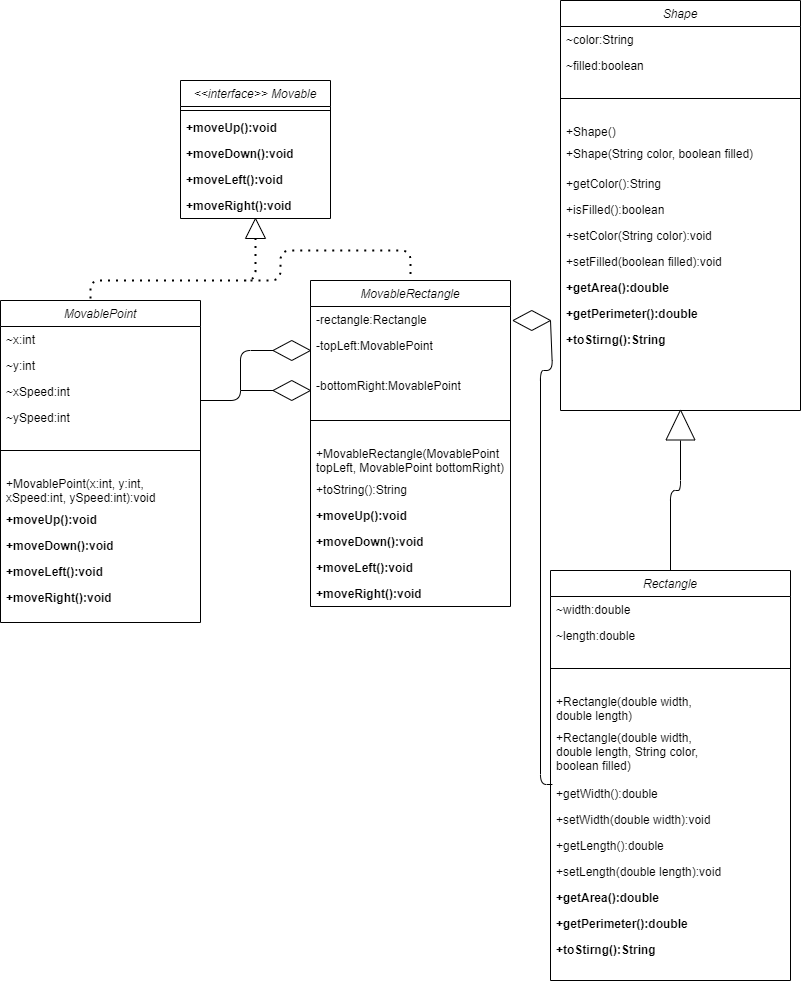

The diagram above was exported from draw.io. Its source (the exported page's mxGraphModel, read from the mxfile embedded in the PNG):
<mxGraphModel dx="687" dy="1312" grid="1" gridSize="10" guides="1" tooltips="1" connect="1" arrows="1" fold="1" page="1" pageScale="1" pageWidth="827" pageHeight="1169" math="0" shadow="0">
  <root>
    <mxCell id="WIyWlLk6GJQsqaUBKTNV-0" />
    <mxCell id="WIyWlLk6GJQsqaUBKTNV-1" parent="WIyWlLk6GJQsqaUBKTNV-0" />
    <mxCell id="be4jB8GMoIMMlWupBsam-4" value="" style="triangle;whiteSpace=wrap;html=1;rotation=-90;" vertex="1" parent="WIyWlLk6GJQsqaUBKTNV-1">
      <mxGeometry x="265" y="248" width="20" height="20" as="geometry" />
    </mxCell>
    <mxCell id="be4jB8GMoIMMlWupBsam-20" value="" style="endArrow=none;dashed=1;html=1;dashPattern=1 3;strokeWidth=2;exitX=0.45;exitY=-0.006;exitDx=0;exitDy=0;exitPerimeter=0;entryX=0;entryY=0.5;entryDx=0;entryDy=0;" edge="1" parent="WIyWlLk6GJQsqaUBKTNV-1" source="be4jB8GMoIMMlWupBsam-5" target="be4jB8GMoIMMlWupBsam-4">
      <mxGeometry width="50" height="50" relative="1" as="geometry">
        <mxPoint x="30" y="230" as="sourcePoint" />
        <mxPoint x="280" y="270" as="targetPoint" />
        <Array as="points">
          <mxPoint x="110" y="310" />
          <mxPoint x="275" y="310" />
        </Array>
      </mxGeometry>
    </mxCell>
    <mxCell id="be4jB8GMoIMMlWupBsam-21" value="" style="rhombus;whiteSpace=wrap;html=1;" vertex="1" parent="WIyWlLk6GJQsqaUBKTNV-1">
      <mxGeometry x="292.5" y="370" width="37.5" height="20" as="geometry" />
    </mxCell>
    <mxCell id="be4jB8GMoIMMlWupBsam-47" value="" style="rhombus;whiteSpace=wrap;html=1;" vertex="1" parent="WIyWlLk6GJQsqaUBKTNV-1">
      <mxGeometry x="292.5" y="410" width="37.5" height="20" as="geometry" />
    </mxCell>
    <mxCell id="be4jB8GMoIMMlWupBsam-49" value="" style="endArrow=none;html=1;entryX=0;entryY=0.5;entryDx=0;entryDy=0;exitX=1;exitY=-0.154;exitDx=0;exitDy=0;exitPerimeter=0;" edge="1" parent="WIyWlLk6GJQsqaUBKTNV-1" source="be4jB8GMoIMMlWupBsam-17" target="be4jB8GMoIMMlWupBsam-21">
      <mxGeometry width="50" height="50" relative="1" as="geometry">
        <mxPoint x="310" y="330" as="sourcePoint" />
        <mxPoint x="360" y="280" as="targetPoint" />
        <Array as="points">
          <mxPoint x="260" y="430" />
          <mxPoint x="260" y="380" />
        </Array>
      </mxGeometry>
    </mxCell>
    <mxCell id="be4jB8GMoIMMlWupBsam-51" value="" style="endArrow=none;html=1;entryX=0;entryY=0.5;entryDx=0;entryDy=0;" edge="1" parent="WIyWlLk6GJQsqaUBKTNV-1" target="be4jB8GMoIMMlWupBsam-47">
      <mxGeometry width="50" height="50" relative="1" as="geometry">
        <mxPoint x="260" y="420" as="sourcePoint" />
        <mxPoint x="290" y="420" as="targetPoint" />
      </mxGeometry>
    </mxCell>
    <mxCell id="zkfFHV4jXpPFQw0GAbJ--0" value="&lt;&lt;interface&gt;&gt; Movable" style="swimlane;fontStyle=2;align=center;verticalAlign=top;childLayout=stackLayout;horizontal=1;startSize=26;horizontalStack=0;resizeParent=1;resizeLast=0;collapsible=1;marginBottom=0;rounded=0;shadow=0;strokeWidth=1;" parent="WIyWlLk6GJQsqaUBKTNV-1" vertex="1">
      <mxGeometry x="200" y="110" width="150" height="138" as="geometry">
        <mxRectangle x="230" y="140" width="160" height="26" as="alternateBounds" />
      </mxGeometry>
    </mxCell>
    <mxCell id="zkfFHV4jXpPFQw0GAbJ--4" value="" style="line;html=1;strokeWidth=1;align=left;verticalAlign=middle;spacingTop=-1;spacingLeft=3;spacingRight=3;rotatable=0;labelPosition=right;points=[];portConstraint=eastwest;" parent="zkfFHV4jXpPFQw0GAbJ--0" vertex="1">
      <mxGeometry y="26" width="150" height="8" as="geometry" />
    </mxCell>
    <mxCell id="zkfFHV4jXpPFQw0GAbJ--5" value="+moveUp():void&#10;" style="text;align=left;verticalAlign=top;spacingLeft=4;spacingRight=4;overflow=hidden;rotatable=0;points=[[0,0.5],[1,0.5]];portConstraint=eastwest;fontStyle=1" parent="zkfFHV4jXpPFQw0GAbJ--0" vertex="1">
      <mxGeometry y="34" width="150" height="26" as="geometry" />
    </mxCell>
    <mxCell id="be4jB8GMoIMMlWupBsam-0" value="+moveDown():void&#10;" style="text;align=left;verticalAlign=top;spacingLeft=4;spacingRight=4;overflow=hidden;rotatable=0;points=[[0,0.5],[1,0.5]];portConstraint=eastwest;fontStyle=1" vertex="1" parent="zkfFHV4jXpPFQw0GAbJ--0">
      <mxGeometry y="60" width="150" height="26" as="geometry" />
    </mxCell>
    <mxCell id="be4jB8GMoIMMlWupBsam-1" value="+moveLeft():void&#10;" style="text;align=left;verticalAlign=top;spacingLeft=4;spacingRight=4;overflow=hidden;rotatable=0;points=[[0,0.5],[1,0.5]];portConstraint=eastwest;fontStyle=1" vertex="1" parent="zkfFHV4jXpPFQw0GAbJ--0">
      <mxGeometry y="86" width="150" height="26" as="geometry" />
    </mxCell>
    <mxCell id="be4jB8GMoIMMlWupBsam-2" value="+moveRight():void&#10;" style="text;align=left;verticalAlign=top;spacingLeft=4;spacingRight=4;overflow=hidden;rotatable=0;points=[[0,0.5],[1,0.5]];portConstraint=eastwest;fontStyle=1" vertex="1" parent="zkfFHV4jXpPFQw0GAbJ--0">
      <mxGeometry y="112" width="150" height="26" as="geometry" />
    </mxCell>
    <mxCell id="be4jB8GMoIMMlWupBsam-5" value="MovablePoint" style="swimlane;fontStyle=2;align=center;verticalAlign=top;childLayout=stackLayout;horizontal=1;startSize=26;horizontalStack=0;resizeParent=1;resizeLast=0;collapsible=1;marginBottom=0;rounded=0;shadow=0;strokeWidth=1;" vertex="1" parent="WIyWlLk6GJQsqaUBKTNV-1">
      <mxGeometry x="20" y="330" width="200" height="322" as="geometry">
        <mxRectangle x="230" y="140" width="160" height="26" as="alternateBounds" />
      </mxGeometry>
    </mxCell>
    <mxCell id="be4jB8GMoIMMlWupBsam-14" value="~x:int" style="text;align=left;verticalAlign=top;spacingLeft=4;spacingRight=4;overflow=hidden;rotatable=0;points=[[0,0.5],[1,0.5]];portConstraint=eastwest;" vertex="1" parent="be4jB8GMoIMMlWupBsam-5">
      <mxGeometry y="26" width="200" height="26" as="geometry" />
    </mxCell>
    <mxCell id="be4jB8GMoIMMlWupBsam-15" value="~y:int" style="text;align=left;verticalAlign=top;spacingLeft=4;spacingRight=4;overflow=hidden;rotatable=0;points=[[0,0.5],[1,0.5]];portConstraint=eastwest;" vertex="1" parent="be4jB8GMoIMMlWupBsam-5">
      <mxGeometry y="52" width="200" height="26" as="geometry" />
    </mxCell>
    <mxCell id="be4jB8GMoIMMlWupBsam-16" value="~xSpeed:int" style="text;align=left;verticalAlign=top;spacingLeft=4;spacingRight=4;overflow=hidden;rotatable=0;points=[[0,0.5],[1,0.5]];portConstraint=eastwest;" vertex="1" parent="be4jB8GMoIMMlWupBsam-5">
      <mxGeometry y="78" width="200" height="26" as="geometry" />
    </mxCell>
    <mxCell id="be4jB8GMoIMMlWupBsam-17" value="~ySpeed:int" style="text;align=left;verticalAlign=top;spacingLeft=4;spacingRight=4;overflow=hidden;rotatable=0;points=[[0,0.5],[1,0.5]];portConstraint=eastwest;" vertex="1" parent="be4jB8GMoIMMlWupBsam-5">
      <mxGeometry y="104" width="200" height="26" as="geometry" />
    </mxCell>
    <mxCell id="be4jB8GMoIMMlWupBsam-6" value="" style="line;html=1;strokeWidth=1;align=left;verticalAlign=middle;spacingTop=-1;spacingLeft=3;spacingRight=3;rotatable=0;labelPosition=right;points=[];portConstraint=eastwest;" vertex="1" parent="be4jB8GMoIMMlWupBsam-5">
      <mxGeometry y="130" width="200" height="40" as="geometry" />
    </mxCell>
    <mxCell id="be4jB8GMoIMMlWupBsam-19" value="+MovablePoint(x:int, y:int,&#10;xSpeed:int, ySpeed:int):void&#10;" style="text;align=left;verticalAlign=top;spacingLeft=4;spacingRight=4;overflow=hidden;rotatable=0;points=[[0,0.5],[1,0.5]];portConstraint=eastwest;" vertex="1" parent="be4jB8GMoIMMlWupBsam-5">
      <mxGeometry y="170" width="200" height="36" as="geometry" />
    </mxCell>
    <mxCell id="be4jB8GMoIMMlWupBsam-7" value="+moveUp():void&#10;" style="text;align=left;verticalAlign=top;spacingLeft=4;spacingRight=4;overflow=hidden;rotatable=0;points=[[0,0.5],[1,0.5]];portConstraint=eastwest;fontStyle=1" vertex="1" parent="be4jB8GMoIMMlWupBsam-5">
      <mxGeometry y="206" width="200" height="26" as="geometry" />
    </mxCell>
    <mxCell id="be4jB8GMoIMMlWupBsam-8" value="+moveDown():void&#10;" style="text;align=left;verticalAlign=top;spacingLeft=4;spacingRight=4;overflow=hidden;rotatable=0;points=[[0,0.5],[1,0.5]];portConstraint=eastwest;fontStyle=1" vertex="1" parent="be4jB8GMoIMMlWupBsam-5">
      <mxGeometry y="232" width="200" height="26" as="geometry" />
    </mxCell>
    <mxCell id="be4jB8GMoIMMlWupBsam-9" value="+moveLeft():void&#10;" style="text;align=left;verticalAlign=top;spacingLeft=4;spacingRight=4;overflow=hidden;rotatable=0;points=[[0,0.5],[1,0.5]];portConstraint=eastwest;fontStyle=1" vertex="1" parent="be4jB8GMoIMMlWupBsam-5">
      <mxGeometry y="258" width="200" height="26" as="geometry" />
    </mxCell>
    <mxCell id="be4jB8GMoIMMlWupBsam-10" value="+moveRight():void&#10;" style="text;align=left;verticalAlign=top;spacingLeft=4;spacingRight=4;overflow=hidden;rotatable=0;points=[[0,0.5],[1,0.5]];portConstraint=eastwest;fontStyle=1" vertex="1" parent="be4jB8GMoIMMlWupBsam-5">
      <mxGeometry y="284" width="200" height="26" as="geometry" />
    </mxCell>
    <mxCell id="be4jB8GMoIMMlWupBsam-22" value="MovableRectangle" style="swimlane;fontStyle=2;align=center;verticalAlign=top;childLayout=stackLayout;horizontal=1;startSize=26;horizontalStack=0;resizeParent=1;resizeLast=0;collapsible=1;marginBottom=0;rounded=0;shadow=0;strokeWidth=1;" vertex="1" parent="WIyWlLk6GJQsqaUBKTNV-1">
      <mxGeometry x="330" y="310" width="200" height="326" as="geometry">
        <mxRectangle x="230" y="140" width="160" height="26" as="alternateBounds" />
      </mxGeometry>
    </mxCell>
    <mxCell id="be4jB8GMoIMMlWupBsam-23" value="-rectangle:Rectangle" style="text;align=left;verticalAlign=top;spacingLeft=4;spacingRight=4;overflow=hidden;rotatable=0;points=[[0,0.5],[1,0.5]];portConstraint=eastwest;" vertex="1" parent="be4jB8GMoIMMlWupBsam-22">
      <mxGeometry y="26" width="200" height="26" as="geometry" />
    </mxCell>
    <mxCell id="be4jB8GMoIMMlWupBsam-24" value="-topLeft:MovablePoint" style="text;align=left;verticalAlign=top;spacingLeft=4;spacingRight=4;overflow=hidden;rotatable=0;points=[[0,0.5],[1,0.5]];portConstraint=eastwest;" vertex="1" parent="be4jB8GMoIMMlWupBsam-22">
      <mxGeometry y="52" width="200" height="26" as="geometry" />
    </mxCell>
    <mxCell id="be4jB8GMoIMMlWupBsam-25" value="&#10;-bottomRight:MovablePoint" style="text;align=left;verticalAlign=top;spacingLeft=4;spacingRight=4;overflow=hidden;rotatable=0;points=[[0,0.5],[1,0.5]];portConstraint=eastwest;" vertex="1" parent="be4jB8GMoIMMlWupBsam-22">
      <mxGeometry y="78" width="200" height="42" as="geometry" />
    </mxCell>
    <mxCell id="be4jB8GMoIMMlWupBsam-27" value="" style="line;html=1;strokeWidth=1;align=left;verticalAlign=middle;spacingTop=-1;spacingLeft=3;spacingRight=3;rotatable=0;labelPosition=right;points=[];portConstraint=eastwest;" vertex="1" parent="be4jB8GMoIMMlWupBsam-22">
      <mxGeometry y="120" width="200" height="40" as="geometry" />
    </mxCell>
    <mxCell id="be4jB8GMoIMMlWupBsam-28" value="+MovableRectangle(MovablePoint &#10;topLeft, MovablePoint bottomRight)" style="text;align=left;verticalAlign=top;spacingLeft=4;spacingRight=4;overflow=hidden;rotatable=0;points=[[0,0.5],[1,0.5]];portConstraint=eastwest;" vertex="1" parent="be4jB8GMoIMMlWupBsam-22">
      <mxGeometry y="160" width="200" height="36" as="geometry" />
    </mxCell>
    <mxCell id="be4jB8GMoIMMlWupBsam-44" value="+toString():String" style="text;align=left;verticalAlign=top;spacingLeft=4;spacingRight=4;overflow=hidden;rotatable=0;points=[[0,0.5],[1,0.5]];portConstraint=eastwest;fontStyle=0" vertex="1" parent="be4jB8GMoIMMlWupBsam-22">
      <mxGeometry y="196" width="200" height="26" as="geometry" />
    </mxCell>
    <mxCell id="be4jB8GMoIMMlWupBsam-29" value="+moveUp():void&#10;" style="text;align=left;verticalAlign=top;spacingLeft=4;spacingRight=4;overflow=hidden;rotatable=0;points=[[0,0.5],[1,0.5]];portConstraint=eastwest;fontStyle=1" vertex="1" parent="be4jB8GMoIMMlWupBsam-22">
      <mxGeometry y="222" width="200" height="26" as="geometry" />
    </mxCell>
    <mxCell id="be4jB8GMoIMMlWupBsam-30" value="+moveDown():void&#10;" style="text;align=left;verticalAlign=top;spacingLeft=4;spacingRight=4;overflow=hidden;rotatable=0;points=[[0,0.5],[1,0.5]];portConstraint=eastwest;fontStyle=1" vertex="1" parent="be4jB8GMoIMMlWupBsam-22">
      <mxGeometry y="248" width="200" height="26" as="geometry" />
    </mxCell>
    <mxCell id="be4jB8GMoIMMlWupBsam-31" value="+moveLeft():void&#10;" style="text;align=left;verticalAlign=top;spacingLeft=4;spacingRight=4;overflow=hidden;rotatable=0;points=[[0,0.5],[1,0.5]];portConstraint=eastwest;fontStyle=1" vertex="1" parent="be4jB8GMoIMMlWupBsam-22">
      <mxGeometry y="274" width="200" height="26" as="geometry" />
    </mxCell>
    <mxCell id="be4jB8GMoIMMlWupBsam-32" value="+moveRight():void&#10;" style="text;align=left;verticalAlign=top;spacingLeft=4;spacingRight=4;overflow=hidden;rotatable=0;points=[[0,0.5],[1,0.5]];portConstraint=eastwest;fontStyle=1" vertex="1" parent="be4jB8GMoIMMlWupBsam-22">
      <mxGeometry y="300" width="200" height="26" as="geometry" />
    </mxCell>
    <mxCell id="be4jB8GMoIMMlWupBsam-52" value="Rectangle" style="swimlane;fontStyle=2;align=center;verticalAlign=top;childLayout=stackLayout;horizontal=1;startSize=26;horizontalStack=0;resizeParent=1;resizeLast=0;collapsible=1;marginBottom=0;rounded=0;shadow=0;strokeWidth=1;" vertex="1" parent="WIyWlLk6GJQsqaUBKTNV-1">
      <mxGeometry x="570" y="600" width="240" height="410" as="geometry">
        <mxRectangle x="230" y="140" width="160" height="26" as="alternateBounds" />
      </mxGeometry>
    </mxCell>
    <mxCell id="be4jB8GMoIMMlWupBsam-53" value="~width:double" style="text;align=left;verticalAlign=top;spacingLeft=4;spacingRight=4;overflow=hidden;rotatable=0;points=[[0,0.5],[1,0.5]];portConstraint=eastwest;" vertex="1" parent="be4jB8GMoIMMlWupBsam-52">
      <mxGeometry y="26" width="240" height="26" as="geometry" />
    </mxCell>
    <mxCell id="be4jB8GMoIMMlWupBsam-54" value="~length:double" style="text;align=left;verticalAlign=top;spacingLeft=4;spacingRight=4;overflow=hidden;rotatable=0;points=[[0,0.5],[1,0.5]];portConstraint=eastwest;" vertex="1" parent="be4jB8GMoIMMlWupBsam-52">
      <mxGeometry y="52" width="240" height="26" as="geometry" />
    </mxCell>
    <mxCell id="be4jB8GMoIMMlWupBsam-56" value="" style="line;html=1;strokeWidth=1;align=left;verticalAlign=middle;spacingTop=-1;spacingLeft=3;spacingRight=3;rotatable=0;labelPosition=right;points=[];portConstraint=eastwest;" vertex="1" parent="be4jB8GMoIMMlWupBsam-52">
      <mxGeometry y="78" width="240" height="40" as="geometry" />
    </mxCell>
    <mxCell id="be4jB8GMoIMMlWupBsam-57" value="+Rectangle(double width, &#10;double length)" style="text;align=left;verticalAlign=top;spacingLeft=4;spacingRight=4;overflow=hidden;rotatable=0;points=[[0,0.5],[1,0.5]];portConstraint=eastwest;" vertex="1" parent="be4jB8GMoIMMlWupBsam-52">
      <mxGeometry y="118" width="240" height="36" as="geometry" />
    </mxCell>
    <mxCell id="be4jB8GMoIMMlWupBsam-58" value="+Rectangle(double width, &#10;double length, String color, &#10;boolean filled)" style="text;align=left;verticalAlign=top;spacingLeft=4;spacingRight=4;overflow=hidden;rotatable=0;points=[[0,0.5],[1,0.5]];portConstraint=eastwest;fontStyle=0" vertex="1" parent="be4jB8GMoIMMlWupBsam-52">
      <mxGeometry y="154" width="240" height="56" as="geometry" />
    </mxCell>
    <mxCell id="be4jB8GMoIMMlWupBsam-74" value="+getWidth():double" style="text;align=left;verticalAlign=top;spacingLeft=4;spacingRight=4;overflow=hidden;rotatable=0;points=[[0,0.5],[1,0.5]];portConstraint=eastwest;" vertex="1" parent="be4jB8GMoIMMlWupBsam-52">
      <mxGeometry y="210" width="240" height="26" as="geometry" />
    </mxCell>
    <mxCell id="be4jB8GMoIMMlWupBsam-75" value="+setWidth(double width):void" style="text;align=left;verticalAlign=top;spacingLeft=4;spacingRight=4;overflow=hidden;rotatable=0;points=[[0,0.5],[1,0.5]];portConstraint=eastwest;fontStyle=0" vertex="1" parent="be4jB8GMoIMMlWupBsam-52">
      <mxGeometry y="236" width="240" height="26" as="geometry" />
    </mxCell>
    <mxCell id="be4jB8GMoIMMlWupBsam-77" value="+getLength():double" style="text;align=left;verticalAlign=top;spacingLeft=4;spacingRight=4;overflow=hidden;rotatable=0;points=[[0,0.5],[1,0.5]];portConstraint=eastwest;" vertex="1" parent="be4jB8GMoIMMlWupBsam-52">
      <mxGeometry y="262" width="240" height="26" as="geometry" />
    </mxCell>
    <mxCell id="be4jB8GMoIMMlWupBsam-78" value="+setLength(double length):void" style="text;align=left;verticalAlign=top;spacingLeft=4;spacingRight=4;overflow=hidden;rotatable=0;points=[[0,0.5],[1,0.5]];portConstraint=eastwest;fontStyle=0" vertex="1" parent="be4jB8GMoIMMlWupBsam-52">
      <mxGeometry y="288" width="240" height="26" as="geometry" />
    </mxCell>
    <mxCell id="be4jB8GMoIMMlWupBsam-79" value="+getArea():double" style="text;align=left;verticalAlign=top;spacingLeft=4;spacingRight=4;overflow=hidden;rotatable=0;points=[[0,0.5],[1,0.5]];portConstraint=eastwest;fontStyle=1" vertex="1" parent="be4jB8GMoIMMlWupBsam-52">
      <mxGeometry y="314" width="240" height="26" as="geometry" />
    </mxCell>
    <mxCell id="be4jB8GMoIMMlWupBsam-80" value="+getPerimeter():double" style="text;align=left;verticalAlign=top;spacingLeft=4;spacingRight=4;overflow=hidden;rotatable=0;points=[[0,0.5],[1,0.5]];portConstraint=eastwest;fontStyle=1" vertex="1" parent="be4jB8GMoIMMlWupBsam-52">
      <mxGeometry y="340" width="240" height="26" as="geometry" />
    </mxCell>
    <mxCell id="be4jB8GMoIMMlWupBsam-81" value="+toStirng():String" style="text;align=left;verticalAlign=top;spacingLeft=4;spacingRight=4;overflow=hidden;rotatable=0;points=[[0,0.5],[1,0.5]];portConstraint=eastwest;fontStyle=1" vertex="1" parent="be4jB8GMoIMMlWupBsam-52">
      <mxGeometry y="366" width="240" height="26" as="geometry" />
    </mxCell>
    <mxCell id="be4jB8GMoIMMlWupBsam-82" value="" style="endArrow=none;html=1;entryX=0.008;entryY=0.154;entryDx=0;entryDy=0;entryPerimeter=0;exitX=1;exitY=0.5;exitDx=0;exitDy=0;" edge="1" parent="WIyWlLk6GJQsqaUBKTNV-1" source="be4jB8GMoIMMlWupBsam-85" target="be4jB8GMoIMMlWupBsam-74">
      <mxGeometry width="50" height="50" relative="1" as="geometry">
        <mxPoint x="572" y="350" as="sourcePoint" />
        <mxPoint x="520" y="440" as="targetPoint" />
        <Array as="points">
          <mxPoint x="572" y="400" />
          <mxPoint x="560" y="400" />
          <mxPoint x="560" y="814" />
        </Array>
      </mxGeometry>
    </mxCell>
    <mxCell id="be4jB8GMoIMMlWupBsam-85" value="" style="rhombus;whiteSpace=wrap;html=1;" vertex="1" parent="WIyWlLk6GJQsqaUBKTNV-1">
      <mxGeometry x="532.5" y="340" width="37.5" height="20" as="geometry" />
    </mxCell>
    <mxCell id="be4jB8GMoIMMlWupBsam-86" value="Shape" style="swimlane;fontStyle=2;align=center;verticalAlign=top;childLayout=stackLayout;horizontal=1;startSize=26;horizontalStack=0;resizeParent=1;resizeLast=0;collapsible=1;marginBottom=0;rounded=0;shadow=0;strokeWidth=1;" vertex="1" parent="WIyWlLk6GJQsqaUBKTNV-1">
      <mxGeometry x="580" y="30" width="240" height="410" as="geometry">
        <mxRectangle x="230" y="140" width="160" height="26" as="alternateBounds" />
      </mxGeometry>
    </mxCell>
    <mxCell id="be4jB8GMoIMMlWupBsam-87" value="~color:String" style="text;align=left;verticalAlign=top;spacingLeft=4;spacingRight=4;overflow=hidden;rotatable=0;points=[[0,0.5],[1,0.5]];portConstraint=eastwest;" vertex="1" parent="be4jB8GMoIMMlWupBsam-86">
      <mxGeometry y="26" width="240" height="26" as="geometry" />
    </mxCell>
    <mxCell id="be4jB8GMoIMMlWupBsam-88" value="~filled:boolean" style="text;align=left;verticalAlign=top;spacingLeft=4;spacingRight=4;overflow=hidden;rotatable=0;points=[[0,0.5],[1,0.5]];portConstraint=eastwest;" vertex="1" parent="be4jB8GMoIMMlWupBsam-86">
      <mxGeometry y="52" width="240" height="26" as="geometry" />
    </mxCell>
    <mxCell id="be4jB8GMoIMMlWupBsam-89" value="" style="line;html=1;strokeWidth=1;align=left;verticalAlign=middle;spacingTop=-1;spacingLeft=3;spacingRight=3;rotatable=0;labelPosition=right;points=[];portConstraint=eastwest;" vertex="1" parent="be4jB8GMoIMMlWupBsam-86">
      <mxGeometry y="78" width="240" height="40" as="geometry" />
    </mxCell>
    <mxCell id="be4jB8GMoIMMlWupBsam-90" value="+Shape()" style="text;align=left;verticalAlign=top;spacingLeft=4;spacingRight=4;overflow=hidden;rotatable=0;points=[[0,0.5],[1,0.5]];portConstraint=eastwest;" vertex="1" parent="be4jB8GMoIMMlWupBsam-86">
      <mxGeometry y="118" width="240" height="22" as="geometry" />
    </mxCell>
    <mxCell id="be4jB8GMoIMMlWupBsam-91" value="+Shape(String color, boolean filled)" style="text;align=left;verticalAlign=top;spacingLeft=4;spacingRight=4;overflow=hidden;rotatable=0;points=[[0,0.5],[1,0.5]];portConstraint=eastwest;fontStyle=0" vertex="1" parent="be4jB8GMoIMMlWupBsam-86">
      <mxGeometry y="140" width="240" height="30" as="geometry" />
    </mxCell>
    <mxCell id="be4jB8GMoIMMlWupBsam-92" value="+getColor():String" style="text;align=left;verticalAlign=top;spacingLeft=4;spacingRight=4;overflow=hidden;rotatable=0;points=[[0,0.5],[1,0.5]];portConstraint=eastwest;" vertex="1" parent="be4jB8GMoIMMlWupBsam-86">
      <mxGeometry y="170" width="240" height="26" as="geometry" />
    </mxCell>
    <mxCell id="be4jB8GMoIMMlWupBsam-93" value="+isFilled():boolean" style="text;align=left;verticalAlign=top;spacingLeft=4;spacingRight=4;overflow=hidden;rotatable=0;points=[[0,0.5],[1,0.5]];portConstraint=eastwest;fontStyle=0" vertex="1" parent="be4jB8GMoIMMlWupBsam-86">
      <mxGeometry y="196" width="240" height="26" as="geometry" />
    </mxCell>
    <mxCell id="be4jB8GMoIMMlWupBsam-94" value="+setColor(String color):void" style="text;align=left;verticalAlign=top;spacingLeft=4;spacingRight=4;overflow=hidden;rotatable=0;points=[[0,0.5],[1,0.5]];portConstraint=eastwest;" vertex="1" parent="be4jB8GMoIMMlWupBsam-86">
      <mxGeometry y="222" width="240" height="26" as="geometry" />
    </mxCell>
    <mxCell id="be4jB8GMoIMMlWupBsam-95" value="+setFilled(boolean filled):void" style="text;align=left;verticalAlign=top;spacingLeft=4;spacingRight=4;overflow=hidden;rotatable=0;points=[[0,0.5],[1,0.5]];portConstraint=eastwest;fontStyle=0" vertex="1" parent="be4jB8GMoIMMlWupBsam-86">
      <mxGeometry y="248" width="240" height="26" as="geometry" />
    </mxCell>
    <mxCell id="be4jB8GMoIMMlWupBsam-96" value="+getArea():double" style="text;align=left;verticalAlign=top;spacingLeft=4;spacingRight=4;overflow=hidden;rotatable=0;points=[[0,0.5],[1,0.5]];portConstraint=eastwest;fontStyle=1" vertex="1" parent="be4jB8GMoIMMlWupBsam-86">
      <mxGeometry y="274" width="240" height="26" as="geometry" />
    </mxCell>
    <mxCell id="be4jB8GMoIMMlWupBsam-97" value="+getPerimeter():double" style="text;align=left;verticalAlign=top;spacingLeft=4;spacingRight=4;overflow=hidden;rotatable=0;points=[[0,0.5],[1,0.5]];portConstraint=eastwest;fontStyle=1" vertex="1" parent="be4jB8GMoIMMlWupBsam-86">
      <mxGeometry y="300" width="240" height="26" as="geometry" />
    </mxCell>
    <mxCell id="be4jB8GMoIMMlWupBsam-98" value="+toStirng():String" style="text;align=left;verticalAlign=top;spacingLeft=4;spacingRight=4;overflow=hidden;rotatable=0;points=[[0,0.5],[1,0.5]];portConstraint=eastwest;fontStyle=1" vertex="1" parent="be4jB8GMoIMMlWupBsam-86">
      <mxGeometry y="326" width="240" height="26" as="geometry" />
    </mxCell>
    <mxCell id="be4jB8GMoIMMlWupBsam-99" value="" style="triangle;whiteSpace=wrap;html=1;rotation=-90;" vertex="1" parent="WIyWlLk6GJQsqaUBKTNV-1">
      <mxGeometry x="685" y="440" width="30" height="29" as="geometry" />
    </mxCell>
    <mxCell id="be4jB8GMoIMMlWupBsam-102" value="" style="endArrow=none;html=1;exitX=0.5;exitY=0;exitDx=0;exitDy=0;" edge="1" parent="WIyWlLk6GJQsqaUBKTNV-1" source="be4jB8GMoIMMlWupBsam-52">
      <mxGeometry width="50" height="50" relative="1" as="geometry">
        <mxPoint x="690" y="570" as="sourcePoint" />
        <mxPoint x="700" y="470" as="targetPoint" />
        <Array as="points">
          <mxPoint x="690" y="520" />
          <mxPoint x="700" y="520" />
        </Array>
      </mxGeometry>
    </mxCell>
    <mxCell id="be4jB8GMoIMMlWupBsam-103" value="" style="endArrow=none;dashed=1;html=1;dashPattern=1 3;strokeWidth=2;entryX=0.5;entryY=0;entryDx=0;entryDy=0;" edge="1" parent="WIyWlLk6GJQsqaUBKTNV-1" target="be4jB8GMoIMMlWupBsam-22">
      <mxGeometry width="50" height="50" relative="1" as="geometry">
        <mxPoint x="270" y="310" as="sourcePoint" />
        <mxPoint x="410" y="280" as="targetPoint" />
        <Array as="points">
          <mxPoint x="300" y="310" />
          <mxPoint x="300" y="280" />
          <mxPoint x="430" y="280" />
        </Array>
      </mxGeometry>
    </mxCell>
  </root>
</mxGraphModel>